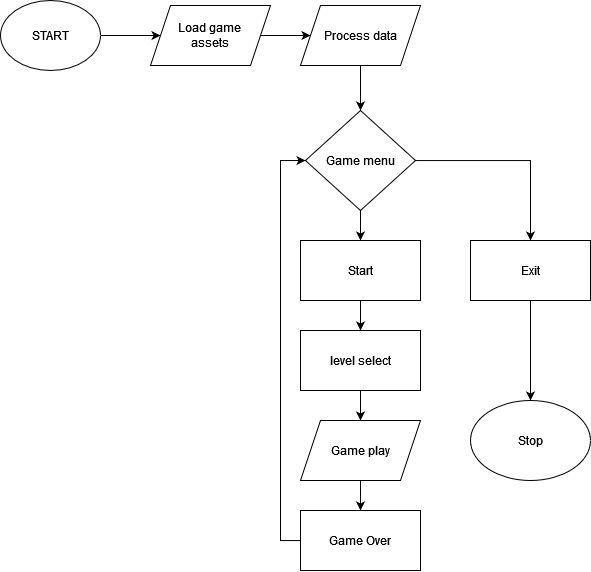

The diagram above was exported from draw.io. Its source (the exported page's mxGraphModel, read from the mxfile embedded in the PNG):
<mxGraphModel dx="804" dy="519" grid="1" gridSize="10" guides="1" tooltips="1" connect="1" arrows="1" fold="1" page="1" pageScale="1" pageWidth="850" pageHeight="1100" math="0" shadow="0">
  <root>
    <mxCell id="0" />
    <mxCell id="1" parent="0" />
    <mxCell id="RECrJvjYXnMxX6hV8dbN-12" style="edgeStyle=orthogonalEdgeStyle;rounded=0;orthogonalLoop=1;jettySize=auto;html=1;" edge="1" parent="1" source="RECrJvjYXnMxX6hV8dbN-1" target="RECrJvjYXnMxX6hV8dbN-2">
      <mxGeometry relative="1" as="geometry" />
    </mxCell>
    <mxCell id="RECrJvjYXnMxX6hV8dbN-1" value="START" style="ellipse;whiteSpace=wrap;html=1;" vertex="1" parent="1">
      <mxGeometry x="50" y="70" width="100" height="70" as="geometry" />
    </mxCell>
    <mxCell id="RECrJvjYXnMxX6hV8dbN-13" style="edgeStyle=orthogonalEdgeStyle;rounded=0;orthogonalLoop=1;jettySize=auto;html=1;entryX=0;entryY=0.5;entryDx=0;entryDy=0;" edge="1" parent="1" source="RECrJvjYXnMxX6hV8dbN-2" target="RECrJvjYXnMxX6hV8dbN-3">
      <mxGeometry relative="1" as="geometry" />
    </mxCell>
    <mxCell id="RECrJvjYXnMxX6hV8dbN-2" value="Load game &lt;br&gt;assets" style="shape=parallelogram;perimeter=parallelogramPerimeter;whiteSpace=wrap;html=1;fixedSize=1;" vertex="1" parent="1">
      <mxGeometry x="200" y="75" width="120" height="60" as="geometry" />
    </mxCell>
    <mxCell id="RECrJvjYXnMxX6hV8dbN-14" style="edgeStyle=orthogonalEdgeStyle;rounded=0;orthogonalLoop=1;jettySize=auto;html=1;entryX=0.5;entryY=0;entryDx=0;entryDy=0;" edge="1" parent="1" source="RECrJvjYXnMxX6hV8dbN-3" target="RECrJvjYXnMxX6hV8dbN-4">
      <mxGeometry relative="1" as="geometry" />
    </mxCell>
    <mxCell id="RECrJvjYXnMxX6hV8dbN-3" value="Process data" style="shape=parallelogram;perimeter=parallelogramPerimeter;whiteSpace=wrap;html=1;fixedSize=1;" vertex="1" parent="1">
      <mxGeometry x="350" y="75" width="120" height="60" as="geometry" />
    </mxCell>
    <mxCell id="RECrJvjYXnMxX6hV8dbN-15" style="edgeStyle=orthogonalEdgeStyle;rounded=0;orthogonalLoop=1;jettySize=auto;html=1;" edge="1" parent="1" source="RECrJvjYXnMxX6hV8dbN-4" target="RECrJvjYXnMxX6hV8dbN-5">
      <mxGeometry relative="1" as="geometry" />
    </mxCell>
    <mxCell id="RECrJvjYXnMxX6hV8dbN-16" style="edgeStyle=orthogonalEdgeStyle;rounded=0;orthogonalLoop=1;jettySize=auto;html=1;" edge="1" parent="1" source="RECrJvjYXnMxX6hV8dbN-4" target="RECrJvjYXnMxX6hV8dbN-7">
      <mxGeometry relative="1" as="geometry" />
    </mxCell>
    <mxCell id="RECrJvjYXnMxX6hV8dbN-4" value="Game menu" style="rhombus;whiteSpace=wrap;html=1;" vertex="1" parent="1">
      <mxGeometry x="355" y="180" width="110" height="100" as="geometry" />
    </mxCell>
    <mxCell id="RECrJvjYXnMxX6hV8dbN-17" style="edgeStyle=orthogonalEdgeStyle;rounded=0;orthogonalLoop=1;jettySize=auto;html=1;" edge="1" parent="1" source="RECrJvjYXnMxX6hV8dbN-5" target="RECrJvjYXnMxX6hV8dbN-6">
      <mxGeometry relative="1" as="geometry" />
    </mxCell>
    <mxCell id="RECrJvjYXnMxX6hV8dbN-5" value="Start " style="rounded=0;whiteSpace=wrap;html=1;" vertex="1" parent="1">
      <mxGeometry x="350" y="310" width="120" height="60" as="geometry" />
    </mxCell>
    <mxCell id="RECrJvjYXnMxX6hV8dbN-18" style="edgeStyle=orthogonalEdgeStyle;rounded=0;orthogonalLoop=1;jettySize=auto;html=1;entryX=0.5;entryY=0;entryDx=0;entryDy=0;" edge="1" parent="1" source="RECrJvjYXnMxX6hV8dbN-6" target="RECrJvjYXnMxX6hV8dbN-8">
      <mxGeometry relative="1" as="geometry" />
    </mxCell>
    <mxCell id="RECrJvjYXnMxX6hV8dbN-6" value="level select" style="rounded=0;whiteSpace=wrap;html=1;" vertex="1" parent="1">
      <mxGeometry x="350" y="400" width="120" height="60" as="geometry" />
    </mxCell>
    <mxCell id="RECrJvjYXnMxX6hV8dbN-22" style="edgeStyle=orthogonalEdgeStyle;rounded=0;orthogonalLoop=1;jettySize=auto;html=1;entryX=0.5;entryY=0;entryDx=0;entryDy=0;" edge="1" parent="1" source="RECrJvjYXnMxX6hV8dbN-7" target="RECrJvjYXnMxX6hV8dbN-11">
      <mxGeometry relative="1" as="geometry" />
    </mxCell>
    <mxCell id="RECrJvjYXnMxX6hV8dbN-7" value="Exit" style="rounded=0;whiteSpace=wrap;html=1;" vertex="1" parent="1">
      <mxGeometry x="520" y="310" width="120" height="60" as="geometry" />
    </mxCell>
    <mxCell id="RECrJvjYXnMxX6hV8dbN-19" style="edgeStyle=orthogonalEdgeStyle;rounded=0;orthogonalLoop=1;jettySize=auto;html=1;" edge="1" parent="1" source="RECrJvjYXnMxX6hV8dbN-8" target="RECrJvjYXnMxX6hV8dbN-10">
      <mxGeometry relative="1" as="geometry" />
    </mxCell>
    <mxCell id="RECrJvjYXnMxX6hV8dbN-8" value="Game play " style="shape=parallelogram;perimeter=parallelogramPerimeter;whiteSpace=wrap;html=1;fixedSize=1;" vertex="1" parent="1">
      <mxGeometry x="350" y="490" width="120" height="60" as="geometry" />
    </mxCell>
    <mxCell id="RECrJvjYXnMxX6hV8dbN-21" style="edgeStyle=orthogonalEdgeStyle;rounded=0;orthogonalLoop=1;jettySize=auto;html=1;entryX=0;entryY=0.5;entryDx=0;entryDy=0;" edge="1" parent="1" source="RECrJvjYXnMxX6hV8dbN-10" target="RECrJvjYXnMxX6hV8dbN-4">
      <mxGeometry relative="1" as="geometry">
        <Array as="points">
          <mxPoint x="330" y="610" />
          <mxPoint x="330" y="230" />
        </Array>
      </mxGeometry>
    </mxCell>
    <mxCell id="RECrJvjYXnMxX6hV8dbN-10" value="Game Over " style="rounded=0;whiteSpace=wrap;html=1;" vertex="1" parent="1">
      <mxGeometry x="350" y="580" width="120" height="60" as="geometry" />
    </mxCell>
    <mxCell id="RECrJvjYXnMxX6hV8dbN-11" value="Stop" style="ellipse;whiteSpace=wrap;html=1;" vertex="1" parent="1">
      <mxGeometry x="520" y="470" width="120" height="80" as="geometry" />
    </mxCell>
  </root>
</mxGraphModel>